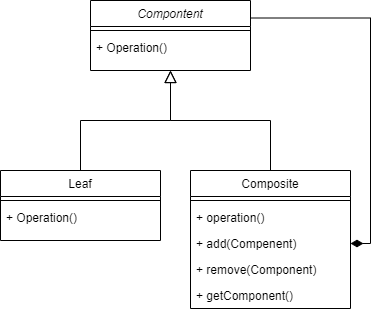

The diagram above was exported from draw.io. Its source (the exported page's mxGraphModel, read from the mxfile embedded in the PNG):
<mxGraphModel dx="1050" dy="540" grid="1" gridSize="10" guides="1" tooltips="1" connect="1" arrows="1" fold="1" page="1" pageScale="1" pageWidth="827" pageHeight="1169" math="0" shadow="0">
  <root>
    <mxCell id="WIyWlLk6GJQsqaUBKTNV-0" />
    <mxCell id="WIyWlLk6GJQsqaUBKTNV-1" parent="WIyWlLk6GJQsqaUBKTNV-0" />
    <mxCell id="_fmBD3zk6Yu9NZFQ759M-5" style="edgeStyle=orthogonalEdgeStyle;rounded=0;orthogonalLoop=1;jettySize=auto;html=1;exitX=1;exitY=0.25;exitDx=0;exitDy=0;entryX=1;entryY=0.5;entryDx=0;entryDy=0;endArrow=diamondThin;endFill=1;endSize=10;startSize=10;" edge="1" parent="WIyWlLk6GJQsqaUBKTNV-1" source="zkfFHV4jXpPFQw0GAbJ--0" target="_fmBD3zk6Yu9NZFQ759M-1">
      <mxGeometry relative="1" as="geometry" />
    </mxCell>
    <mxCell id="zkfFHV4jXpPFQw0GAbJ--0" value="Compontent" style="swimlane;fontStyle=2;align=center;verticalAlign=top;childLayout=stackLayout;horizontal=1;startSize=26;horizontalStack=0;resizeParent=1;resizeLast=0;collapsible=1;marginBottom=0;rounded=0;shadow=0;strokeWidth=1;" parent="WIyWlLk6GJQsqaUBKTNV-1" vertex="1">
      <mxGeometry x="270" y="40" width="160" height="70" as="geometry">
        <mxRectangle x="230" y="140" width="160" height="26" as="alternateBounds" />
      </mxGeometry>
    </mxCell>
    <mxCell id="zkfFHV4jXpPFQw0GAbJ--4" value="" style="line;html=1;strokeWidth=1;align=left;verticalAlign=middle;spacingTop=-1;spacingLeft=3;spacingRight=3;rotatable=0;labelPosition=right;points=[];portConstraint=eastwest;" parent="zkfFHV4jXpPFQw0GAbJ--0" vertex="1">
      <mxGeometry y="26" width="160" height="8" as="geometry" />
    </mxCell>
    <mxCell id="zkfFHV4jXpPFQw0GAbJ--5" value="+ Operation()" style="text;align=left;verticalAlign=top;spacingLeft=4;spacingRight=4;overflow=hidden;rotatable=0;points=[[0,0.5],[1,0.5]];portConstraint=eastwest;" parent="zkfFHV4jXpPFQw0GAbJ--0" vertex="1">
      <mxGeometry y="34" width="160" height="36" as="geometry" />
    </mxCell>
    <mxCell id="zkfFHV4jXpPFQw0GAbJ--6" value="Composite" style="swimlane;fontStyle=0;align=center;verticalAlign=top;childLayout=stackLayout;horizontal=1;startSize=26;horizontalStack=0;resizeParent=1;resizeLast=0;collapsible=1;marginBottom=0;rounded=0;shadow=0;strokeWidth=1;" parent="WIyWlLk6GJQsqaUBKTNV-1" vertex="1">
      <mxGeometry x="370" y="210" width="160" height="138" as="geometry">
        <mxRectangle x="130" y="380" width="160" height="26" as="alternateBounds" />
      </mxGeometry>
    </mxCell>
    <mxCell id="zkfFHV4jXpPFQw0GAbJ--9" value="" style="line;html=1;strokeWidth=1;align=left;verticalAlign=middle;spacingTop=-1;spacingLeft=3;spacingRight=3;rotatable=0;labelPosition=right;points=[];portConstraint=eastwest;" parent="zkfFHV4jXpPFQw0GAbJ--6" vertex="1">
      <mxGeometry y="26" width="160" height="8" as="geometry" />
    </mxCell>
    <mxCell id="zkfFHV4jXpPFQw0GAbJ--11" value="+ operation()" style="text;align=left;verticalAlign=top;spacingLeft=4;spacingRight=4;overflow=hidden;rotatable=0;points=[[0,0.5],[1,0.5]];portConstraint=eastwest;" parent="zkfFHV4jXpPFQw0GAbJ--6" vertex="1">
      <mxGeometry y="34" width="160" height="26" as="geometry" />
    </mxCell>
    <mxCell id="_fmBD3zk6Yu9NZFQ759M-1" value="+ add(Compenent)" style="text;align=left;verticalAlign=top;spacingLeft=4;spacingRight=4;overflow=hidden;rotatable=0;points=[[0,0.5],[1,0.5]];portConstraint=eastwest;" vertex="1" parent="zkfFHV4jXpPFQw0GAbJ--6">
      <mxGeometry y="60" width="160" height="26" as="geometry" />
    </mxCell>
    <mxCell id="_fmBD3zk6Yu9NZFQ759M-2" value="+ remove(Component)" style="text;align=left;verticalAlign=top;spacingLeft=4;spacingRight=4;overflow=hidden;rotatable=0;points=[[0,0.5],[1,0.5]];portConstraint=eastwest;" vertex="1" parent="zkfFHV4jXpPFQw0GAbJ--6">
      <mxGeometry y="86" width="160" height="26" as="geometry" />
    </mxCell>
    <mxCell id="_fmBD3zk6Yu9NZFQ759M-3" value="+ getComponent()" style="text;align=left;verticalAlign=top;spacingLeft=4;spacingRight=4;overflow=hidden;rotatable=0;points=[[0,0.5],[1,0.5]];portConstraint=eastwest;" vertex="1" parent="zkfFHV4jXpPFQw0GAbJ--6">
      <mxGeometry y="112" width="160" height="26" as="geometry" />
    </mxCell>
    <mxCell id="zkfFHV4jXpPFQw0GAbJ--12" value="" style="endArrow=block;endSize=10;endFill=0;shadow=0;strokeWidth=1;rounded=0;edgeStyle=elbowEdgeStyle;elbow=vertical;" parent="WIyWlLk6GJQsqaUBKTNV-1" source="zkfFHV4jXpPFQw0GAbJ--6" target="zkfFHV4jXpPFQw0GAbJ--0" edge="1">
      <mxGeometry width="160" relative="1" as="geometry">
        <mxPoint x="200" y="203" as="sourcePoint" />
        <mxPoint x="200" y="203" as="targetPoint" />
      </mxGeometry>
    </mxCell>
    <mxCell id="zkfFHV4jXpPFQw0GAbJ--13" value="Leaf" style="swimlane;fontStyle=0;align=center;verticalAlign=top;childLayout=stackLayout;horizontal=1;startSize=26;horizontalStack=0;resizeParent=1;resizeLast=0;collapsible=1;marginBottom=0;rounded=0;shadow=0;strokeWidth=1;" parent="WIyWlLk6GJQsqaUBKTNV-1" vertex="1">
      <mxGeometry x="180" y="210" width="160" height="70" as="geometry">
        <mxRectangle x="340" y="380" width="170" height="26" as="alternateBounds" />
      </mxGeometry>
    </mxCell>
    <mxCell id="zkfFHV4jXpPFQw0GAbJ--15" value="" style="line;html=1;strokeWidth=1;align=left;verticalAlign=middle;spacingTop=-1;spacingLeft=3;spacingRight=3;rotatable=0;labelPosition=right;points=[];portConstraint=eastwest;" parent="zkfFHV4jXpPFQw0GAbJ--13" vertex="1">
      <mxGeometry y="26" width="160" height="8" as="geometry" />
    </mxCell>
    <mxCell id="_fmBD3zk6Yu9NZFQ759M-0" value="+ Operation()" style="text;align=left;verticalAlign=top;spacingLeft=4;spacingRight=4;overflow=hidden;rotatable=0;points=[[0,0.5],[1,0.5]];portConstraint=eastwest;" vertex="1" parent="zkfFHV4jXpPFQw0GAbJ--13">
      <mxGeometry y="34" width="160" height="36" as="geometry" />
    </mxCell>
    <mxCell id="zkfFHV4jXpPFQw0GAbJ--16" value="" style="endArrow=block;endSize=10;endFill=0;shadow=0;strokeWidth=1;rounded=0;edgeStyle=elbowEdgeStyle;elbow=vertical;" parent="WIyWlLk6GJQsqaUBKTNV-1" source="zkfFHV4jXpPFQw0GAbJ--13" target="zkfFHV4jXpPFQw0GAbJ--0" edge="1">
      <mxGeometry width="160" relative="1" as="geometry">
        <mxPoint x="210" y="373" as="sourcePoint" />
        <mxPoint x="310" y="271" as="targetPoint" />
      </mxGeometry>
    </mxCell>
  </root>
</mxGraphModel>